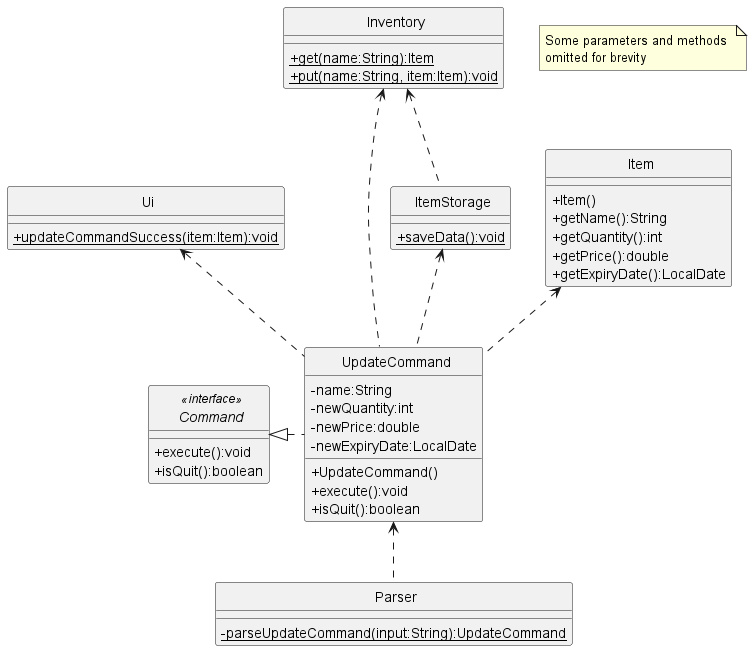

The diagram above was rendered by PlantUML. Its source (embedded in the PNG):
@startuml
'https://plantuml.com/class-diagram
skinparam classAttributeIconSize 0
skinparam CircledCharacterFontSize 0
skinparam CircledCharacterRadius 0

interface Command
class Ui
class Inventory
class Item
class UpdateCommand
class Parser
class ItemStorage

UpdateCommand <.. Parser
Command <|. UpdateCommand
Ui <.. UpdateCommand
Inventory <.. UpdateCommand
Item <.. UpdateCommand
ItemStorage <.. UpdateCommand
Inventory <.. ItemStorage

interface Command <<interface>> {
    +execute():void
    +isQuit():boolean
}

class UpdateCommand {
    -name:String
    -newQuantity:int
    -newPrice:double
    -newExpiryDate:LocalDate
    +UpdateCommand()
    +execute():void
    +isQuit():boolean
}

class Item {
    +Item()
    +getName():String
    +getQuantity():int
    +getPrice():double
    +getExpiryDate():LocalDate
}

class Ui {
    {static}+updateCommandSuccess(item:Item):void
}

class Parser {
    {static}-parseUpdateCommand(input:String):UpdateCommand
}

class Inventory {
    {static}+get(name:String):Item
    {static}+put(name:String, item:Item):void
}

class ItemStorage {
    {static}+saveData():void
}

note "Some parameters and methods \nomitted for brevity" as n1

@enduml